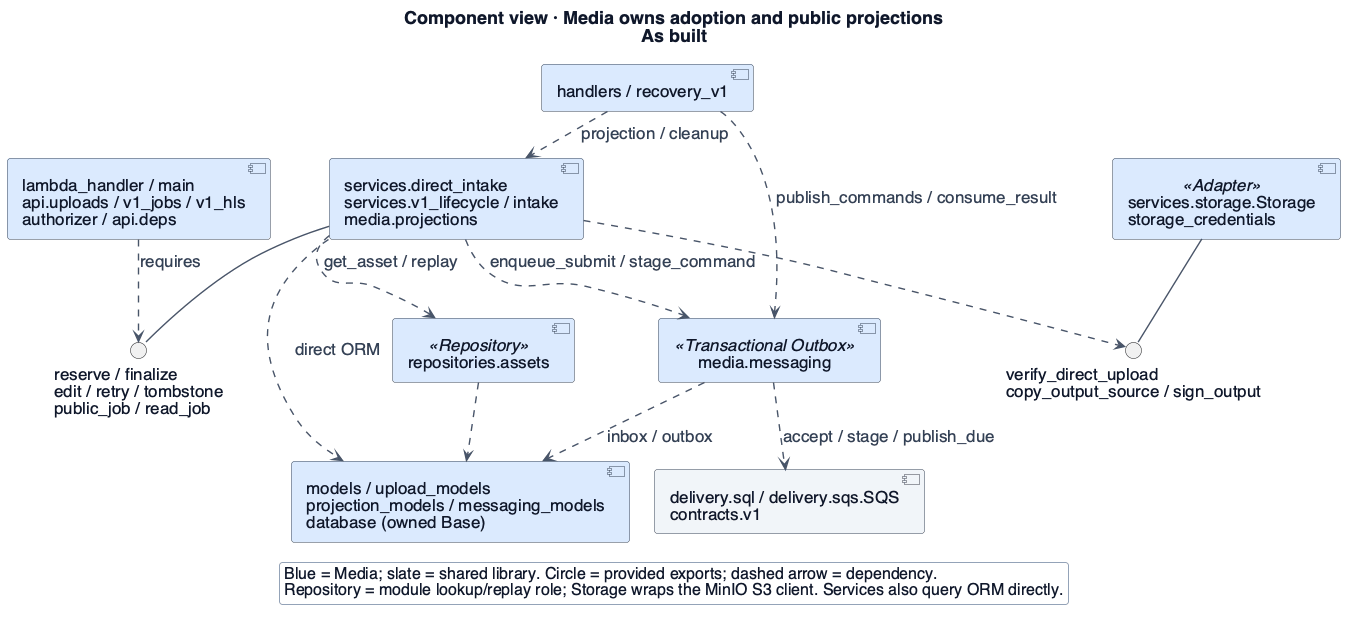

The diagram above was rendered by PlantUML. Its source (embedded in the PNG):
@startuml
!include _style.iuml
skinparam BackgroundColor #ffffff
skinparam dpi 96
skinparam defaultFontSize 16
skinparam ArrowFontSize 15
skinparam ClassAttributeFontSize 15
skinparam NoteFontSize 15
skinparam LegendFontSize 14
skinparam nodesep 25
skinparam ranksep 28
title Component view · Media owns adoption and public projections\nAs built
' Evidence: https://github.com/Collaboration95/dc2/blob/76282d3/media/lambda_handler.py#L1
' Evidence: https://github.com/Collaboration95/dc2/blob/76282d3/media/api/uploads.py#L18
' Evidence: https://github.com/Collaboration95/dc2/blob/76282d3/media/api/v1_jobs.py#L43
' Evidence: https://github.com/Collaboration95/dc2/blob/76282d3/media/api/v1_hls.py#L25
' Evidence: https://github.com/Collaboration95/dc2/blob/76282d3/media/services/v1_lifecycle.py#L105
' Evidence: https://github.com/Collaboration95/dc2/blob/76282d3/media/messaging.py#L9
' Evidence: https://github.com/Collaboration95/dc2/blob/76282d3/media/handlers.py#L35
' Evidence: https://github.com/Collaboration95/dc2/blob/76282d3/media/services/storage.py#L23
' Evidence: https://github.com/Collaboration95/dc2/blob/76282d3/media/repositories/assets.py#L31
' Evidence: https://github.com/Collaboration95/dc2/blob/76282d3/media/authorizer.py#L40
skinparam defaultFontSize 17
skinparam LegendFontSize 16
top to bottom direction
component "lambda_handler / main\napi.uploads / v1_jobs / v1_hls\nauthorizer / api.deps" as API $MEDIA
component "services.direct_intake\nservices.v1_lifecycle / intake\nmedia.projections" as App $MEDIA
component "repositories.assets" as Repo <<Repository>> $MEDIA
component "models / upload_models\nprojection_models / messaging_models\ndatabase (owned Base)" as SQL $MEDIA
component "services.storage.Storage\nstorage_credentials" as Store <<Adapter>> $MEDIA
component "handlers / recovery_v1" as Ev $MEDIA
component "media.messaging" as Msg <<Transactional Outbox>> $MEDIA
component "delivery.sql / delivery.sqs.SQS\ncontracts.v1" as D $INFRA
interface "reserve / finalize\nedit / retry / tombstone\npublic_job / read_job" as IA
interface "verify_direct_upload\ncopy_output_source / sign_output" as IS
API ..> IA : requires
App -- IA
App ..> Repo : get_asset / replay
App ..> SQL : direct ORM
App ..> IS
Store -- IS
Repo ..> SQL
App ..> Msg : enqueue_submit / stage_command
Ev ..> Msg : publish_commands / consume_result
Ev ..> App : projection / cleanup
Msg ..> SQL : inbox / outbox
Msg ..> D : accept / stage / publish_due
legend bottom
Blue = Media; slate = shared library. Circle = provided exports; dashed arrow = dependency.
Repository = module lookup/replay role; Storage wraps the MinIO S3 client. Services also query ORM directly.
endlegend

@enduml